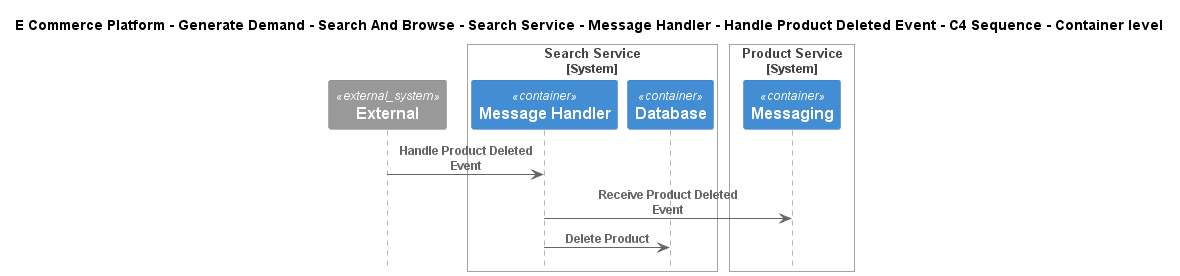

The diagram above was rendered by PlantUML. Its source (embedded in the PNG):
@startuml
!include ..\..\..\..\..\..\..\..\..\.c4s\C4_Sequence.puml

title E Commerce Platform - Generate Demand - Search And Browse - Search Service - Message Handler - Handle Product Deleted Event - C4 Sequence - Container level

System_Ext(C4InterFlow.SoftwareSystems.ExternalSystem, "External", "")

System_Boundary(ECommercePlatform.GenerateDemand.SearchAndBrowse.SoftwareSystems.SearchService, "Search Service")
    Container(ECommercePlatform.GenerateDemand.SearchAndBrowse.SoftwareSystems.SearchService.Containers.MessageHandler, "Message Handler", "", "")
    Container(ECommercePlatform.GenerateDemand.SearchAndBrowse.SoftwareSystems.SearchService.Containers.Database, "Database", "", "")
Boundary_End()

System_Boundary(ECommercePlatform.CreateProduct.ProductInformationManagement.SoftwareSystems.ProductService, "Product Service")
    Container(ECommercePlatform.CreateProduct.ProductInformationManagement.SoftwareSystems.ProductService.Containers.Messaging, "Messaging", "", "")
Boundary_End()

Rel(C4InterFlow.SoftwareSystems.ExternalSystem, ECommercePlatform.GenerateDemand.SearchAndBrowse.SoftwareSystems.SearchService.Containers.MessageHandler, "Handle Product Deleted Event")
Rel(ECommercePlatform.GenerateDemand.SearchAndBrowse.SoftwareSystems.SearchService.Containers.MessageHandler, ECommercePlatform.CreateProduct.ProductInformationManagement.SoftwareSystems.ProductService.Containers.Messaging, "Receive Product Deleted Event")
Rel(ECommercePlatform.GenerateDemand.SearchAndBrowse.SoftwareSystems.SearchService.Containers.MessageHandler, ECommercePlatform.GenerateDemand.SearchAndBrowse.SoftwareSystems.SearchService.Containers.Database, "Delete Product")


@enduml